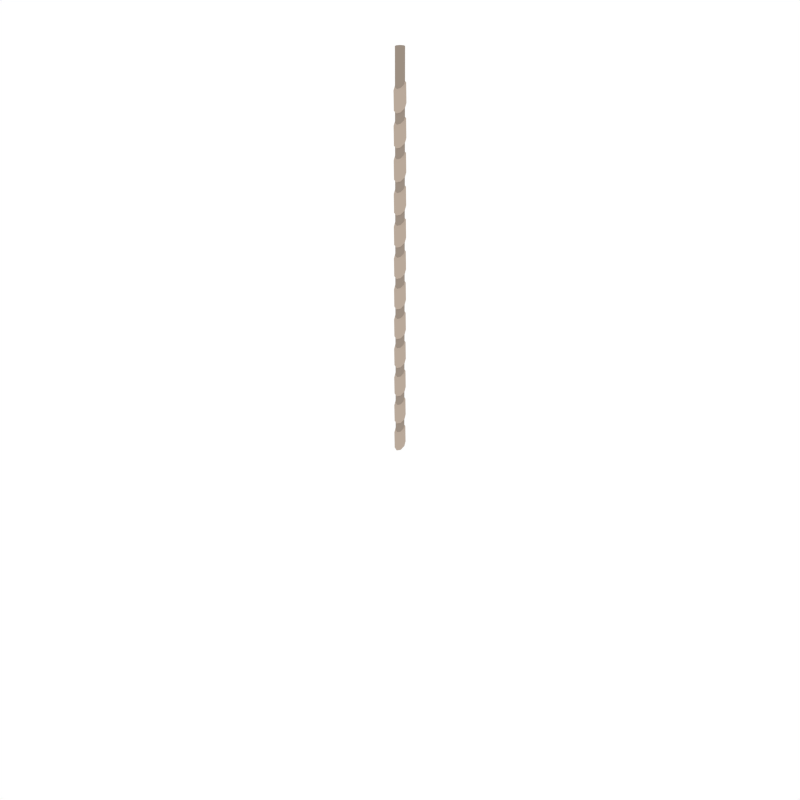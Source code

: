 # Source: Rope_Short.blend  (saved by Blender 2.79.0; exported with 4.5.12 LTS)
import bpy
from mathutils import Matrix  # noqa: F401  (used for matrix-valued properties, if any)

bpy.ops.wm.read_factory_settings(use_empty=True)
scene = bpy.context.scene
scene.name = 'Scene'

# ---- collections
col_collection_1 = bpy.data.collections.new('Collection 1'); scene.collection.children.link(col_collection_1)

# ---- materials (node trees are filled in below, after node groups)
mat_rope = bpy.data.materials.new('Rope')
mat_rope.alpha_threshold = 0.0
mat_rope.roughness = 0.5
mat_ropedark = bpy.data.materials.new('RopeDark')
mat_ropedark.alpha_threshold = 0.0
mat_ropedark.roughness = 0.5

# ---- material node trees
mat_rope.use_nodes = True; mat_rope.node_tree.nodes.clear()
_N = mat_rope.node_tree.nodes; _L = mat_rope.node_tree.links
n0 = _N.new('ShaderNodeOutputMaterial'); n0.name = 'Material Output'; n0.location = (300, 300)
n1 = _N.new('ShaderNodeBsdfDiffuse'); n1.name = 'Diffuse BSDF'; n1.location = (10, 300)
n1.inputs[0].default_value = (0.4869, 0.3973, 0.3247, 1.0)
_L.new(n1.outputs[0], n0.inputs[0])
n0.is_active_output = True
mat_ropedark.use_nodes = True; mat_ropedark.node_tree.nodes.clear()
_N = mat_ropedark.node_tree.nodes; _L = mat_ropedark.node_tree.links
n0 = _N.new('ShaderNodeOutputMaterial'); n0.name = 'Material Output'; n0.location = (300, 300)
n1 = _N.new('ShaderNodeBsdfDiffuse'); n1.name = 'Diffuse BSDF'; n1.location = (10, 300)
n1.inputs[0].default_value = (0.3343, 0.2735, 0.2242, 1.0)
_L.new(n1.outputs[0], n0.inputs[0])
n0.is_active_output = True

# ---- world
world_world = bpy.data.worlds.new('World'); scene.world = world_world
world_world.color = (1.0, 1.0, 1.0)
world_world.use_sun_shadow = False
world_world.sun_shadow_jitter_overblur = 0.0
world_world.cycles.sampling_method = 'NONE'
world_world.cycles.sample_map_resolution = 256

# ---- meshes
me_cylinder_006 = bpy.data.meshes.new('Cylinder.006')
me_cylinder_006.from_pydata([(0.03867, 5.36e-09, 0.05408), (0.02734, -0.02734, 0.05408), (-3.729e-07, 0.03867, 0.05408), (-3.422e-07, -0.03867, 0.05408), (0.02734, 0.02734, 0.05408), (0.01933, -3.026e-10, 0.03662), (-0.02734, 0.02734, 0.05408), (-0.03867, -8.241e-09, 0.05408), (-0.02734, -0.02734, 0.05408), (0.03867, 5.36e-09, -0.4138), (0.02734, -0.02734, -0.4364), (-3.377e-07, 0.03867, -0.3817), (-3.069e-07, -0.03867, -0.4458), (0.02734, 0.02734, -0.3911), (0.01933, -3.026e-10, -0.2355), (0.03867, 5.36e-09, -0.228), (0.02734, -0.02734, -0.2507), (-3.95e-07, 0.03867, -0.196), (-3.672e-07, -0.03867, -0.26), (0.02734, 0.02734, -0.2054), (-0.02734, 0.02734, -0.3911), (-0.03867, -8.241e-09, -0.4138), (-0.02734, -0.02734, -0.4364), (-0.02734, 0.02734, -0.2054), (-0.03867, -1.277e-08, -0.228), (-0.02734, -0.02734, -0.2507), (0.03488, 0.0362, -0.372), (0.04933, 0.001921, -0.4014), (-3.391e-07, 0.0504, -0.3598), (0.03488, -0.03236, -0.4307), (-3.002e-07, -0.04656, -0.4429), (0.04933, -0.001921, -0.2459), (0.03488, -0.0362, -0.2752), (-4.04e-07, 0.04656, -0.2044), (-3.621e-07, -0.0504, -0.2874), (0.03488, 0.03236, -0.2165), (-0.04933, -0.001921, -0.2459), (-0.04933, 0.001921, -0.4014), (-0.03488, -0.03236, -0.4307), (-0.03488, 0.0362, -0.372), (-0.03488, 0.03236, -0.2165), (-0.03488, -0.0362, -0.2752), (0.03867, 5.36e-09, -0.6859), (0.02734, -0.02734, -0.7085), (-3.024e-07, 0.03867, -0.6538), (-2.717e-07, -0.03867, -0.7179), (0.02734, 0.02734, -0.6632), (0.01933, -3.026e-10, -0.5076), (0.03867, 5.36e-09, -0.5001), (0.02734, -0.02734, -0.5228), (-3.597e-07, 0.03867, -0.4681), (-3.32e-07, -0.03867, -0.5321), (0.02734, 0.02734, -0.4775), (-0.02734, 0.02734, -0.6632), (-0.03867, -8.241e-09, -0.6859), (-0.02734, -0.02734, -0.7085), (-0.02734, 0.02734, -0.4775), (-0.03867, -1.277e-08, -0.5001), (-0.02734, -0.02734, -0.5228), (0.03488, 0.0362, -0.6441), (0.04933, 0.001921, -0.6735), (-3.038e-07, 0.0504, -0.6319), (0.03488, -0.03236, -0.7028), (-2.649e-07, -0.04656, -0.715), (0.04933, -0.001921, -0.518), (0.03488, -0.0362, -0.5473), (-3.687e-07, 0.04656, -0.4764), (-3.268e-07, -0.0504, -0.5595), (0.03488, 0.03236, -0.4886), (-0.04933, -0.001921, -0.518), (-0.04933, 0.001921, -0.6735), (-0.03488, -0.03236, -0.7028), (-0.03488, 0.0362, -0.6441), (-0.03488, 0.03236, -0.4886), (-0.03488, -0.0362, -0.5473), (0.03867, 5.36e-09, -0.958), (0.02734, -0.02734, -0.9806), (-2.672e-07, 0.03867, -0.9259), (-2.364e-07, -0.03867, -0.99), (0.02734, 0.02734, -0.9353), (0.01933, -3.026e-10, -0.7797), (0.03867, 5.36e-09, -0.7722), (0.02734, -0.02734, -0.7949), (-3.244e-07, 0.03867, -0.7402), (-2.967e-07, -0.03867, -0.8042), (0.02734, 0.02734, -0.7496), (-0.02734, 0.02734, -0.9353), (-0.03867, -8.241e-09, -0.958), (-0.02734, -0.02734, -0.9806), (-0.02734, 0.02734, -0.7496), (-0.03867, -1.277e-08, -0.7722), (-0.02734, -0.02734, -0.7949), (0.03488, 0.0362, -0.9162), (0.04933, 0.001921, -0.9456), (-2.686e-07, 0.0504, -0.904), (0.03488, -0.03236, -0.9749), (-2.297e-07, -0.04656, -0.9871), (0.04933, -0.001921, -0.7901), (0.03488, -0.0362, -0.8194), (-3.335e-07, 0.04656, -0.7485), (-2.916e-07, -0.0504, -0.8316), (0.03488, 0.03236, -0.7607), (-0.04933, -0.001921, -0.7901), (-0.04933, 0.001921, -0.9456), (-0.03488, -0.03236, -0.9749), (-0.03488, 0.0362, -0.9162), (-0.03488, 0.03236, -0.7607), (-0.03488, -0.0362, -0.8194), (0.03867, 5.36e-09, -1.23), (0.02734, -0.02734, -1.253), (-2.319e-07, 0.03867, -1.198), (-2.011e-07, -0.03867, -1.262), (0.02734, 0.02734, -1.207), (0.01933, -3.026e-10, -1.052), (0.03867, 5.36e-09, -1.044), (0.02734, -0.02734, -1.067), (-2.892e-07, 0.03867, -1.012), (-2.614e-07, -0.03867, -1.076), (0.02734, 0.02734, -1.022), (-0.02734, 0.02734, -1.207), (-0.03867, -8.241e-09, -1.23), (-0.02734, -0.02734, -1.253), (-0.02734, 0.02734, -1.022), (-0.03867, -1.277e-08, -1.044), (-0.02734, -0.02734, -1.067), (0.03488, 0.0362, -1.188), (0.04933, 0.001921, -1.218), (-2.333e-07, 0.0504, -1.176), (0.03488, -0.03236, -1.247), (-1.944e-07, -0.04656, -1.259), (0.04933, -0.001921, -1.062), (0.03488, -0.0362, -1.092), (-2.982e-07, 0.04656, -1.021), (-2.563e-07, -0.0504, -1.104), (0.03488, 0.03236, -1.033), (-0.04933, -0.001921, -1.062), (-0.04933, 0.001921, -1.218), (-0.03488, -0.03236, -1.247), (-0.03488, 0.0362, -1.188), (-0.03488, 0.03236, -1.033), (-0.03488, -0.0362, -1.092), (0.03867, 5.36e-09, -1.502), (0.02734, -0.02734, -1.525), (-1.966e-07, 0.03867, -1.47), (-1.659e-07, -0.03867, -1.534), (0.02734, 0.02734, -1.479), (0.01933, -3.026e-10, -1.324), (0.03867, 5.36e-09, -1.316), (0.02734, -0.02734, -1.339), (-2.539e-07, 0.03867, -1.284), (-2.262e-07, -0.03867, -1.348), (0.02734, 0.02734, -1.294), (-0.02734, 0.02734, -1.479), (-0.03867, -8.241e-09, -1.502), (-0.02734, -0.02734, -1.525), (-0.02734, 0.02734, -1.294), (-0.03867, -1.277e-08, -1.316), (-0.02734, -0.02734, -1.339), (0.03488, 0.0362, -1.46), (0.04933, 0.001921, -1.49), (-1.98e-07, 0.0504, -1.448), (0.03488, -0.03236, -1.519), (-1.592e-07, -0.04656, -1.531), (0.04933, -0.001921, -1.334), (0.03488, -0.0362, -1.364), (-2.63e-07, 0.04656, -1.293), (-2.211e-07, -0.0504, -1.376), (0.03488, 0.03236, -1.305), (-0.04933, -0.001921, -1.334), (-0.04933, 0.001921, -1.49), (-0.03488, -0.03236, -1.519), (-0.03488, 0.0362, -1.46), (-0.03488, 0.03236, -1.305), (-0.03488, -0.0362, -1.364), (0.03867, 5.36e-09, -1.774), (0.02734, -0.02734, -1.797), (-1.614e-07, 0.03867, -1.742), (-1.306e-07, -0.03867, -1.806), (0.02734, 0.02734, -1.752), (0.01933, -3.026e-10, -1.596), (0.03867, 5.36e-09, -1.588), (0.02734, -0.02734, -1.611), (-2.187e-07, 0.03867, -1.556), (-1.909e-07, -0.03867, -1.621), (0.02734, 0.02734, -1.566), (-0.02734, 0.02734, -1.752), (-0.03867, -8.241e-09, -1.774), (-0.02734, -0.02734, -1.797), (-0.02734, 0.02734, -1.566), (-0.03867, -1.277e-08, -1.588), (-0.02734, -0.02734, -1.611), (0.03488, 0.0362, -1.732), (0.04933, 0.001921, -1.762), (-1.628e-07, 0.0504, -1.72), (0.03488, -0.03236, -1.791), (-1.239e-07, -0.04656, -1.803), (0.04933, -0.001921, -1.606), (0.03488, -0.0362, -1.636), (-2.277e-07, 0.04656, -1.565), (-1.858e-07, -0.0504, -1.648), (0.03488, 0.03236, -1.577), (-0.04933, -0.001921, -1.606), (-0.04933, 0.001921, -1.762), (-0.03488, -0.03236, -1.791), (-0.03488, 0.0362, -1.732), (-0.03488, 0.03236, -1.577), (-0.03488, -0.0362, -1.636), (0.03867, 5.36e-09, -2.046), (0.02734, -0.02734, -2.069), (-1.261e-07, 0.03867, -2.014), (-9.535e-08, -0.03867, -2.078), (0.02734, 0.02734, -2.024), (0.01933, -3.026e-10, -1.868), (0.03867, 5.36e-09, -1.861), (0.02734, -0.02734, -1.883), (-1.834e-07, 0.03867, -1.829), (-1.557e-07, -0.03867, -1.893), (0.02734, 0.02734, -1.838), (-0.02734, 0.02734, -2.024), (-0.03867, -8.241e-09, -2.046), (-0.02734, -0.02734, -2.069), (-0.02734, 0.02734, -1.838), (-0.03867, -1.277e-08, -1.861), (-0.02734, -0.02734, -1.883), (0.03488, 0.0362, -2.005), (0.04933, 0.001921, -2.034), (-1.275e-07, 0.0504, -1.992), (0.03488, -0.03236, -2.063), (-8.863e-08, -0.04656, -2.075), (0.04933, -0.001921, -1.878), (0.03488, -0.0362, -1.908), (-1.924e-07, 0.04656, -1.837), (-1.505e-07, -0.0504, -1.92), (0.03488, 0.03236, -1.849), (-0.04933, -0.001921, -1.878), (-0.04933, 0.001921, -2.034), (-0.03488, -0.03236, -2.063), (-0.03488, 0.0362, -2.005), (-0.03488, 0.03236, -1.849), (-0.03488, -0.0362, -1.908), (0.03867, 5.36e-09, -2.318), (0.02734, -0.02734, -2.341), (-9.086e-08, 0.03867, -2.286), (-6.009e-08, -0.03867, -2.35), (0.02734, 0.02734, -2.296), (0.01933, -3.026e-10, -2.14), (0.03867, 5.36e-09, -2.133), (0.02734, -0.02734, -2.155), (-1.481e-07, 0.03867, -2.101), (-1.204e-07, -0.03867, -2.165), (0.02734, 0.02734, -2.11), (-0.02734, 0.02734, -2.296), (-0.03867, -8.241e-09, -2.318), (-0.02734, -0.02734, -2.341), (-0.02734, 0.02734, -2.11), (-0.03867, -1.277e-08, -2.133), (-0.02734, -0.02734, -2.155), (0.03488, 0.0362, -2.277), (0.04933, 0.001921, -2.306), (-9.226e-08, 0.0504, -2.264), (0.03488, -0.03236, -2.335), (-5.337e-08, -0.04656, -2.348), (0.04933, -0.001921, -2.151), (0.03488, -0.0362, -2.18), (-1.572e-07, 0.04656, -2.109), (-1.153e-07, -0.0504, -2.192), (0.03488, 0.03236, -2.121), (-0.04933, -0.001921, -2.151), (-0.04933, 0.001921, -2.306), (-0.03488, -0.03236, -2.335), (-0.03488, 0.0362, -2.277), (-0.03488, 0.03236, -2.121), (-0.03488, -0.0362, -2.18), (0.03867, 5.36e-09, -2.591), (0.02734, -0.02734, -2.613), (-5.56e-08, 0.03867, -2.558), (-2.483e-08, -0.03867, -2.623), (0.02734, 0.02734, -2.568), (0.01933, -3.026e-10, -2.412), (0.03867, 5.36e-09, -2.405), (0.02734, -0.02734, -2.427), (-1.129e-07, 0.03867, -2.373), (-8.513e-08, -0.03867, -2.437), (0.02734, 0.02734, -2.382), (-0.02734, 0.02734, -2.568), (-0.03867, -8.241e-09, -2.591), (-0.02734, -0.02734, -2.613), (-0.02734, 0.02734, -2.382), (-0.03867, -1.277e-08, -2.405), (-0.02734, -0.02734, -2.427), (0.03488, 0.0362, -2.549), (0.04933, 0.001921, -2.578), (-5.7e-08, 0.0504, -2.537), (0.03488, -0.03236, -2.607), (-1.811e-08, -0.04656, -2.62), (0.04933, -0.001921, -2.423), (0.03488, -0.0362, -2.452), (-1.219e-07, 0.04656, -2.381), (-8.001e-08, -0.0504, -2.464), (0.03488, 0.03236, -2.393), (-0.04933, -0.001921, -2.423), (-0.04933, 0.001921, -2.578), (-0.03488, -0.03236, -2.607), (-0.03488, 0.0362, -2.549), (-0.03488, 0.03236, -2.393), (-0.03488, -0.0362, -2.452), (0.03867, 5.36e-09, -2.863), (0.02734, -0.02734, -2.885), (-2.034e-08, 0.03867, -2.831), (1.043e-08, -0.03867, -2.895), (0.02734, 0.02734, -2.84), (0.01933, -3.026e-10, -2.684), (0.03867, 5.36e-09, -2.677), (0.02734, -0.02734, -2.7), (-7.762e-08, 0.03867, -2.645), (-4.987e-08, -0.03867, -2.709), (0.02734, 0.02734, -2.654), (-0.02734, 0.02734, -2.84), (-0.03867, -8.241e-09, -2.863), (-0.02734, -0.02734, -2.885), (-0.02734, 0.02734, -2.654), (-0.03867, -1.277e-08, -2.677), (-0.02734, -0.02734, -2.7), (0.03488, 0.0362, -2.821), (0.04933, 0.001921, -2.85), (-2.174e-08, 0.0504, -2.809), (0.03488, -0.03236, -2.88), (1.715e-08, -0.04656, -2.892), (0.04933, -0.001921, -2.695), (0.03488, -0.0362, -2.724), (-8.666e-08, 0.04656, -2.653), (-4.475e-08, -0.0504, -2.736), (0.03488, 0.03236, -2.665), (-0.04933, -0.001921, -2.695), (-0.04933, 0.001921, -2.85), (-0.03488, -0.03236, -2.88), (-0.03488, 0.0362, -2.821), (-0.03488, 0.03236, -2.665), (-0.03488, -0.0362, -2.724), (0.03867, 5.36e-09, -3.135), (0.02734, -0.02734, -3.157), (1.492e-08, 0.03867, -3.103), (4.569e-08, -0.03867, -3.167), (0.02734, 0.02734, -3.112), (0.01933, -3.026e-10, -2.956), (0.03867, 5.36e-09, -2.949), (0.02734, -0.02734, -2.972), (-4.236e-08, 0.03867, -2.917), (-1.461e-08, -0.03867, -2.981), (0.02734, 0.02734, -2.926), (-0.02734, 0.02734, -3.112), (-0.03867, -8.241e-09, -3.135), (-0.02734, -0.02734, -3.157), (-0.02734, 0.02734, -2.926), (-0.03867, -1.277e-08, -2.949), (-0.02734, -0.02734, -2.972), (0.03488, 0.0362, -3.093), (0.04933, 0.001921, -3.122), (1.352e-08, 0.0504, -3.081), (0.03488, -0.03236, -3.152), (5.241e-08, -0.04656, -3.164), (0.04933, -0.001921, -2.967), (0.03488, -0.0362, -2.996), (-5.139e-08, 0.04656, -2.925), (-9.489e-09, -0.0504, -3.008), (0.03488, 0.03236, -2.937), (-0.04933, -0.001921, -2.967), (-0.04933, 0.001921, -3.122), (-0.03488, -0.03236, -3.152), (-0.03488, 0.0362, -3.093), (-0.03488, 0.03236, -2.937), (-0.03488, -0.0362, -2.996), (0.03867, 5.36e-09, -3.407), (0.02734, -0.02734, -3.429), (5.018e-08, 0.03867, -3.375), (8.095e-08, -0.03867, -3.439), (0.02734, 0.02734, -3.384), (0.01933, -3.026e-10, -3.228), (0.03867, 5.36e-09, -3.221), (0.02734, -0.02734, -3.244), (-7.101e-09, 0.03867, -3.189), (2.065e-08, -0.03867, -3.253), (0.02734, 0.02734, -3.198), (-0.02734, 0.02734, -3.384), (-0.03867, -8.241e-09, -3.407), (-0.02734, -0.02734, -3.429), (-0.02734, 0.02734, -3.198), (-0.03867, -1.277e-08, -3.221), (-0.02734, -0.02734, -3.244), (0.03488, 0.0362, -3.365), (0.04933, 0.001921, -3.394), (4.878e-08, 0.0504, -3.353), (0.03488, -0.03236, -3.424), (8.767e-08, -0.04656, -3.436), (0.04933, -0.001921, -3.239), (0.03488, -0.0362, -3.268), (-1.613e-08, 0.04656, -3.197), (2.577e-08, -0.0504, -3.28), (0.03488, 0.03236, -3.21), (-0.04933, -0.001921, -3.239), (-0.04933, 0.001921, -3.394), (-0.03488, -0.03236, -3.424), (-0.03488, 0.0362, -3.365), (-0.03488, 0.03236, -3.21), (-0.03488, -0.0362, -3.268), (0.01933, -3.026e-10, -3.501), (0.01933, -3.026e-10, -3.773), (0.01933, -3.026e-10, -4.045), (0.01933, -3.026e-10, -4.317), (0.01933, -3.026e-10, -4.589), (0.01933, -3.026e-10, -4.861), (0.01933, -3.026e-10, -5.133), (0.01933, -3.026e-10, -5.405), (0.01933, -3.026e-10, -5.677), (0.01933, -3.026e-10, -5.949)], [], [(19, 17, 2, 4), (16, 15, 0, 1), (18, 16, 1, 3), (2, 17, 23, 6), (7, 24, 25, 8), (20, 56, 57, 21), (15, 19, 4, 0), (8, 25, 18, 3), (52, 50, 11, 13), (49, 48, 9, 10), (51, 49, 10, 12), (11, 50, 56, 20), (21, 57, 58, 22), (53, 89, 90, 54), (48, 52, 13, 9), (22, 58, 51, 12), (22, 12, 30, 38), (10, 9, 27, 29), (23, 17, 33, 40), (17, 19, 35, 33), (21, 22, 38, 37), (13, 11, 28, 26), (18, 25, 41, 34), (9, 13, 26, 27), (26, 28, 33, 35), (29, 27, 31, 32), (30, 29, 32, 34), (27, 26, 35, 31), (36, 37, 38, 41), (41, 38, 30, 34), (33, 28, 39, 40), (40, 39, 37, 36), (15, 16, 32, 31), (24, 23, 40, 36), (12, 10, 29, 30), (11, 20, 39, 28), (16, 18, 34, 32), (25, 24, 36, 41), (20, 21, 37, 39), (19, 15, 31, 35), (85, 83, 44, 46), (82, 81, 42, 43), (84, 82, 43, 45), (44, 83, 89, 53), (54, 90, 91, 55), (86, 122, 123, 87), (81, 85, 46, 42), (55, 91, 84, 45), (55, 45, 63, 71), (43, 42, 60, 62), (56, 50, 66, 73), (50, 52, 68, 66), (54, 55, 71, 70), (46, 44, 61, 59), (51, 58, 74, 67), (42, 46, 59, 60), (59, 61, 66, 68), (62, 60, 64, 65), (63, 62, 65, 67), (60, 59, 68, 64), (69, 70, 71, 74), (74, 71, 63, 67), (66, 61, 72, 73), (73, 72, 70, 69), (48, 49, 65, 64), (57, 56, 73, 69), (45, 43, 62, 63), (44, 53, 72, 61), (49, 51, 67, 65), (58, 57, 69, 74), (53, 54, 70, 72), (52, 48, 64, 68), (118, 116, 77, 79), (115, 114, 75, 76), (117, 115, 76, 78), (77, 116, 122, 86), (87, 123, 124, 88), (119, 155, 156, 120), (114, 118, 79, 75), (88, 124, 117, 78), (88, 78, 96, 104), (76, 75, 93, 95), (89, 83, 99, 106), (83, 85, 101, 99), (87, 88, 104, 103), (79, 77, 94, 92), (84, 91, 107, 100), (75, 79, 92, 93), (92, 94, 99, 101), (95, 93, 97, 98), (96, 95, 98, 100), (93, 92, 101, 97), (102, 103, 104, 107), (107, 104, 96, 100), (99, 94, 105, 106), (106, 105, 103, 102), (81, 82, 98, 97), (90, 89, 106, 102), (78, 76, 95, 96), (77, 86, 105, 94), (82, 84, 100, 98), (91, 90, 102, 107), (86, 87, 103, 105), (85, 81, 97, 101), (151, 149, 110, 112), (148, 147, 108, 109), (150, 148, 109, 111), (110, 149, 155, 119), (120, 156, 157, 121), (152, 188, 189, 153), (147, 151, 112, 108), (121, 157, 150, 111), (121, 111, 129, 137), (109, 108, 126, 128), (122, 116, 132, 139), (116, 118, 134, 132), (120, 121, 137, 136), (112, 110, 127, 125), (117, 124, 140, 133), (108, 112, 125, 126), (125, 127, 132, 134), (128, 126, 130, 131), (129, 128, 131, 133), (126, 125, 134, 130), (135, 136, 137, 140), (140, 137, 129, 133), (132, 127, 138, 139), (139, 138, 136, 135), (114, 115, 131, 130), (123, 122, 139, 135), (111, 109, 128, 129), (110, 119, 138, 127), (115, 117, 133, 131), (124, 123, 135, 140), (119, 120, 136, 138), (118, 114, 130, 134), (184, 182, 143, 145), (181, 180, 141, 142), (183, 181, 142, 144), (143, 182, 188, 152), (153, 189, 190, 154), (185, 221, 222, 186), (180, 184, 145, 141), (154, 190, 183, 144), (154, 144, 162, 170), (142, 141, 159, 161), (155, 149, 165, 172), (149, 151, 167, 165), (153, 154, 170, 169), (145, 143, 160, 158), (150, 157, 173, 166), (141, 145, 158, 159), (158, 160, 165, 167), (161, 159, 163, 164), (162, 161, 164, 166), (159, 158, 167, 163), (168, 169, 170, 173), (173, 170, 162, 166), (165, 160, 171, 172), (172, 171, 169, 168), (147, 148, 164, 163), (156, 155, 172, 168), (144, 142, 161, 162), (143, 152, 171, 160), (148, 150, 166, 164), (157, 156, 168, 173), (152, 153, 169, 171), (151, 147, 163, 167), (217, 215, 176, 178), (214, 213, 174, 175), (216, 214, 175, 177), (176, 215, 221, 185), (186, 222, 223, 187), (218, 254, 255, 219), (213, 217, 178, 174), (187, 223, 216, 177), (187, 177, 195, 203), (175, 174, 192, 194), (188, 182, 198, 205), (182, 184, 200, 198), (186, 187, 203, 202), (178, 176, 193, 191), (183, 190, 206, 199), (174, 178, 191, 192), (191, 193, 198, 200), (194, 192, 196, 197), (195, 194, 197, 199), (192, 191, 200, 196), (201, 202, 203, 206), (206, 203, 195, 199), (198, 193, 204, 205), (205, 204, 202, 201), (180, 181, 197, 196), (189, 188, 205, 201), (177, 175, 194, 195), (176, 185, 204, 193), (181, 183, 199, 197), (190, 189, 201, 206), (185, 186, 202, 204), (184, 180, 196, 200), (250, 248, 209, 211), (247, 246, 207, 208), (249, 247, 208, 210), (209, 248, 254, 218), (219, 255, 256, 220), (251, 287, 288, 252), (246, 250, 211, 207), (220, 256, 249, 210), (220, 210, 228, 236), (208, 207, 225, 227), (221, 215, 231, 238), (215, 217, 233, 231), (219, 220, 236, 235), (211, 209, 226, 224), (216, 223, 239, 232), (207, 211, 224, 225), (224, 226, 231, 233), (227, 225, 229, 230), (228, 227, 230, 232), (225, 224, 233, 229), (234, 235, 236, 239), (239, 236, 228, 232), (231, 226, 237, 238), (238, 237, 235, 234), (213, 214, 230, 229), (222, 221, 238, 234), (210, 208, 227, 228), (209, 218, 237, 226), (214, 216, 232, 230), (223, 222, 234, 239), (218, 219, 235, 237), (217, 213, 229, 233), (283, 281, 242, 244), (280, 279, 240, 241), (282, 280, 241, 243), (242, 281, 287, 251), (252, 288, 289, 253), (279, 283, 244, 240), (253, 289, 282, 243), (253, 243, 261, 269), (241, 240, 258, 260), (254, 248, 264, 271), (248, 250, 266, 264), (252, 253, 269, 268), (244, 242, 259, 257), (249, 256, 272, 265), (240, 244, 257, 258), (257, 259, 264, 266), (260, 258, 262, 263), (261, 260, 263, 265), (258, 257, 266, 262), (267, 268, 269, 272), (272, 269, 261, 265), (264, 259, 270, 271), (271, 270, 268, 267), (246, 247, 263, 262), (255, 254, 271, 267), (243, 241, 260, 261), (242, 251, 270, 259), (247, 249, 265, 263), (256, 255, 267, 272), (251, 252, 268, 270), (250, 246, 262, 266), (316, 314, 275, 277), (313, 312, 273, 274), (315, 313, 274, 276), (275, 314, 320, 284), (285, 321, 322, 286), (317, 353, 354, 318), (312, 316, 277, 273), (286, 322, 315, 276), (286, 276, 294, 302), (274, 273, 291, 293), (287, 281, 297, 304), (281, 283, 299, 297), (285, 286, 302, 301), (277, 275, 292, 290), (282, 289, 305, 298), (273, 277, 290, 291), (290, 292, 297, 299), (293, 291, 295, 296), (294, 293, 296, 298), (291, 290, 299, 295), (300, 301, 302, 305), (305, 302, 294, 298), (297, 292, 303, 304), (304, 303, 301, 300), (279, 280, 296, 295), (288, 287, 304, 300), (276, 274, 293, 294), (275, 284, 303, 292), (280, 282, 298, 296), (289, 288, 300, 305), (284, 285, 301, 303), (283, 279, 295, 299), (349, 347, 308, 310), (346, 345, 306, 307), (348, 346, 307, 309), (308, 347, 353, 317), (318, 354, 355, 319), (350, 386, 387, 351), (345, 349, 310, 306), (319, 355, 348, 309), (319, 309, 327, 335), (307, 306, 324, 326), (320, 314, 330, 337), (314, 316, 332, 330), (318, 319, 335, 334), (310, 308, 325, 323), (315, 322, 338, 331), (306, 310, 323, 324), (323, 325, 330, 332), (326, 324, 328, 329), (327, 326, 329, 331), (324, 323, 332, 328), (333, 334, 335, 338), (338, 335, 327, 331), (330, 325, 336, 337), (337, 336, 334, 333), (312, 313, 329, 328), (321, 320, 337, 333), (309, 307, 326, 327), (308, 317, 336, 325), (313, 315, 331, 329), (322, 321, 333, 338), (317, 318, 334, 336), (316, 312, 328, 332), (382, 380, 341, 343), (379, 378, 339, 340), (381, 379, 340, 342), (341, 380, 386, 350), (351, 387, 388, 352), (378, 382, 343, 339), (352, 388, 381, 342), (352, 342, 360, 368), (340, 339, 357, 359), (353, 347, 363, 370), (347, 349, 365, 363), (351, 352, 368, 367), (343, 341, 358, 356), (348, 355, 371, 364), (339, 343, 356, 357), (356, 358, 363, 365), (359, 357, 361, 362), (360, 359, 362, 364), (357, 356, 365, 361), (366, 367, 368, 371), (371, 368, 360, 364), (363, 358, 369, 370), (370, 369, 367, 366), (345, 346, 362, 361), (354, 353, 370, 366), (342, 340, 359, 360), (341, 350, 369, 358), (346, 348, 364, 362), (355, 354, 366, 371), (350, 351, 367, 369), (349, 345, 361, 365), (385, 375, 393, 401), (373, 372, 390, 392), (386, 380, 396, 403), (380, 382, 398, 396), (384, 385, 401, 400), (376, 374, 391, 389), (381, 388, 404, 397), (372, 376, 389, 390), (389, 391, 396, 398), (392, 390, 394, 395), (393, 392, 395, 397), (390, 389, 398, 394), (399, 400, 401, 404), (404, 401, 393, 397), (396, 391, 402, 403), (403, 402, 400, 399), (378, 379, 395, 394), (387, 386, 403, 399), (375, 373, 392, 393), (374, 383, 402, 391), (379, 381, 397, 395), (388, 387, 399, 404), (383, 384, 400, 402), (382, 378, 394, 398), (372, 373, 375, 385, 384, 383, 374, 376), (0, 4, 2, 6, 7, 8, 3, 1), (284, 320, 321, 285), (6, 23, 24, 7)])
me_cylinder_006.polygons.foreach_set('material_index', [1, 1, 1, 1, 1, 1, 1, 1, 1, 1, 1, 1, 1, 1, 1, 1, 0, 0, 0, 0, 0, 0, 0, 0, 0, 0, 0, 0, 0, 0, 0, 0, 0, 0, 0, 0, 0, 0, 0, 0, 1, 1, 1, 1, 1, 1, 1, 1, 0, 0, 0, 0, 0, 0, 0, 0, 0, 0, 0, 0, 0, 0, 0, 0, 0, 0, 0, 0, 0, 0, 0, 0, 1, 1, 1, 1, 1, 1, 1, 1, 0, 0, 0, 0, 0, 0, 0, 0, 0, 0, 0, 0, 0, 0, 0, 0, 0, 0, 0, 0, 0, 0, 0, 0, 1, 1, 1, 1, 1, 1, 1, 1, 0, 0, 0, 0, 0, 0, 0, 0, 0, 0, 0, 0, 0, 0, 0, 0, 0, 0, 0, 0, 0, 0, 0, 0, 1, 1, 1, 1, 1, 1, 1, 1, 0, 0, 0, 0, 0, 0, 0, 0, 0, 0, 0, 0, 0, 0, 0, 0, 0, 0, 0, 0, 0, 0, 0, 0, 1, 1, 1, 1, 1, 1, 1, 1, 0, 0, 0, 0, 0, 0, 0, 0, 0, 0, 0, 0, 0, 0, 0, 0, 0, 0, 0, 0, 0, 0, 0, 0, 1, 1, 1, 1, 1, 1, 1, 1, 0, 0, 0, 0, 0, 0, 0, 0, 0, 0, 0, 0, 0, 0, 0, 0, 0, 0, 0, 0, 0, 0, 0, 0, 1, 1, 1, 1, 1, 1, 1, 0, 0, 0, 0, 0, 0, 0, 0, 0, 0, 0, 0, 0, 0, 0, 0, 0, 0, 0, 0, 0, 0, 0, 0, 1, 1, 1, 1, 1, 1, 1, 1, 0, 0, 0, 0, 0, 0, 0, 0, 0, 0, 0, 0, 0, 0, 0, 0, 0, 0, 0, 0, 0, 0, 0, 0, 1, 1, 1, 1, 1, 1, 1, 1, 0, 0, 0, 0, 0, 0, 0, 0, 0, 0, 0, 0, 0, 0, 0, 0, 0, 0, 0, 0, 0, 0, 0, 0, 1, 1, 1, 1, 1, 1, 1, 0, 0, 0, 0, 0, 0, 0, 0, 0, 0, 0, 0, 0, 0, 0, 0, 0, 0, 0, 0, 0, 0, 0, 0, 0, 0, 0, 0, 0, 0, 0, 0, 0, 0, 0, 0, 0, 0, 0, 0, 0, 0, 0, 0, 0, 0, 0, 0, 1, 1, 1, 1])
me_cylinder_006.materials.append(mat_rope)
me_cylinder_006.materials.append(mat_ropedark)
me_cylinder_006.use_remesh_preserve_volume = False
me_cylinder_006.use_remesh_preserve_attributes = False
me_cylinder_006.use_mirror_vertex_groups = False
me_cylinder_006.update()

# ---- objects
ob_rope_short = bpy.data.objects.new('Rope_Short', me_cylinder_006)

# ---- transforms, parenting, visibility, modifiers, constraints
ob_rope_short.location = (0.0, 0.0, 0.0)
ob_rope_short.lineart.crease_threshold = 0.0

# ---- collection membership
col_collection_1.objects.link(ob_rope_short)

# ---- scene / render settings (as saved in the file)
scene.frame_start = 1; scene.frame_end = 250; scene.frame_set(0)
scene.render.engine = 'CYCLES'
scene.render.resolution_x = 1000
scene.render.resolution_y = 1000
scene.render.dither_intensity = 0.0
scene.cycles.samples = 200
scene.cycles.sampling_pattern = 'TABULATED_SOBOL'
scene.cycles.light_sampling_threshold = 0.0
scene.cycles.use_adaptive_sampling = False
scene.cycles.use_light_tree = False
scene.cycles.caustics_reflective = False
scene.cycles.caustics_refractive = False
scene.cycles.blur_glossy = 0.0
scene.cycles.max_bounces = 2
scene.cycles.pixel_filter_type = 'GAUSSIAN'
scene.cycles.sample_clamp_indirect = 0.0
scene.view_settings.view_transform = 'Standard'
bpy.context.view_layer.update()

# ---- added for rendering (the .blend has no active camera): camera
cam_auto = bpy.data.cameras.new('AutoCamera')
cam_auto.lens = 50.0
cam_auto.sensor_width = 36.0
cam_auto.clip_end = 1000.0
ob_auto_camera = bpy.data.objects.new('AutoCamera', cam_auto)
scene.collection.objects.link(ob_auto_camera)
ob_auto_camera.location = (5.55612, -6.66735, 1.49723)
ob_auto_camera.rotation_euler = (1.09748, -7.21219e-08, 0.694738)
scene.camera = ob_auto_camera
bpy.context.view_layer.update()
